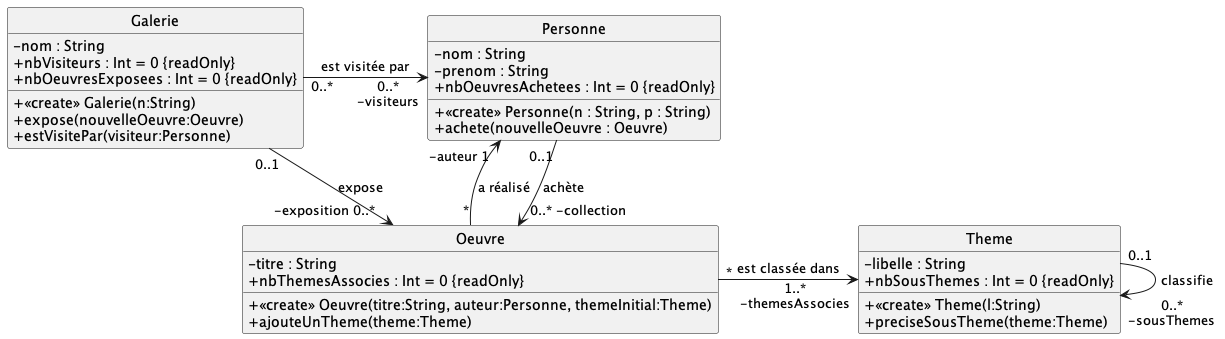

The diagram above was rendered by PlantUML. Its source (embedded in the PNG):
@startuml

hide circle
skinparam monochrome true
skinparam classAttributeIconSize 0
'skinparam backgroundcolor white

class Galerie {
    - nom : String
    + nbVisiteurs : Int = 0 {readOnly}
    + nbOeuvresExposees : Int = 0 {readOnly}
    + <<create>> Galerie(n:String)
    + expose(nouvelleOeuvre:Oeuvre)
    + estVisitePar(visiteur:Personne)
}

class Oeuvre {
    - titre : String 
    + nbThemesAssocies : Int = 0 {readOnly}
    + <<create>> Oeuvre(titre:String, auteur:Personne, themeInitial:Theme)
    + ajouteUnTheme(theme:Theme)
}

class Theme {
    - libelle : String
    + nbSousThemes : Int = 0 {readOnly}
    + <<create>> Theme(l:String)
    + preciseSousTheme(theme:Theme)
}

class Personne {
    - nom : String 
    - prenom : String
    + nbOeuvresAchetees : Int = 0 {readOnly}
    + <<create>> Personne(n : String, p : String)
    + achete(nouvelleOeuvre : Oeuvre)
}

Galerie "0..1" --> "-exposition 0..*" Oeuvre : expose
Personne "-auteur 1" <-- "*" Oeuvre : a réalisé
Oeuvre "*" -> "1..*\n-themesAssocies" Theme : est classée dans 
Galerie "0..*" -> "0..*\n-visiteurs" Personne : est visitée par
Personne "0..1" --> "0..* -collection" Oeuvre : achète
Theme "0..1" --> "0..*\n-sousThemes" Theme : classifie 
@enduml